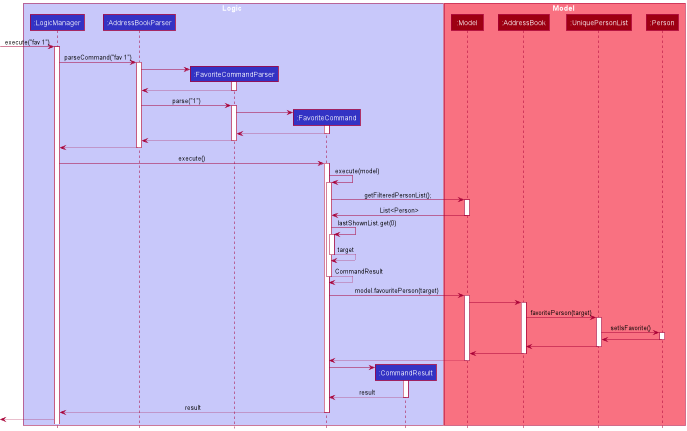

The diagram above was rendered by PlantUML. Its source (embedded in the PNG):
@startuml
!include style.puml

box Logic LOGIC_COLOR_T1
participant ":LogicManager" as LogicManager LOGIC_COLOR
participant ":AddressBookParser" as AddressBookParser LOGIC_COLOR
participant ":FavoriteCommandParser" as FavoriteCommandParser LOGIC_COLOR
participant ":FavoriteCommand" as FavoriteCommand LOGIC_COLOR
participant ":CommandResult" as CommandResult LOGIC_COLOR
end box

box Model MODEL_COLOR_T1
participant ":Model" as Model MODEL_COLOR
participant ":AddressBook" as AddressBook MODEL_COLOR
participant ":UniquePersonList" as UniquePersonList MODEL_COLOR
participant ":Person" as Person MODEL_COLOR
end box

[-> LogicManager : execute("fav 1")
activate LogicManager

LogicManager -> AddressBookParser : parseCommand("fav 1")
activate AddressBookParser

create FavoriteCommandParser
AddressBookParser -> FavoriteCommandParser
activate FavoriteCommandParser

FavoriteCommandParser --> AddressBookParser
deactivate FavoriteCommandParser

AddressBookParser -> FavoriteCommandParser : parse("1")
activate FavoriteCommandParser

create FavoriteCommand
FavoriteCommandParser -> FavoriteCommand
activate FavoriteCommand

FavoriteCommand --> FavoriteCommandParser :
deactivate FavoriteCommand

FavoriteCommandParser --> AddressBookParser
deactivate FavoriteCommandParser

AddressBookParser --> LogicManager :
deactivate AddressBookParser

LogicManager -> FavoriteCommand : execute()
activate FavoriteCommand

FavoriteCommand -> FavoriteCommand : execute(model)
activate FavoriteCommand

FavoriteCommand -> Model : getFilteredPersonList();
activate Model

Model -> FavoriteCommand : List<Person>
deactivate Model

FavoriteCommand -> FavoriteCommand : lastShownList.get(0)
activate FavoriteCommand

FavoriteCommand --> FavoriteCommand : target
deactivate FavoriteCommand

FavoriteCommand --> FavoriteCommand : CommandResult
deactivate FavoriteCommand

FavoriteCommand -> Model : model.favouritePerson(target)
activate Model

Model -> AddressBook
activate AddressBook

AddressBook -> UniquePersonList : favoritePerson(target)
activate UniquePersonList

UniquePersonList -> Person : setIsFavorite()
activate Person

Person -> UniquePersonList :
deactivate Person

UniquePersonList -> AddressBook :
deactivate UniquePersonList

AddressBook -> Model :
deactivate AddressBook

Model --> FavoriteCommand :
deactivate Model

create CommandResult
FavoriteCommand -> CommandResult
activate CommandResult

CommandResult --> FavoriteCommand : result
deactivate CommandResult

FavoriteCommand --> LogicManager : result
deactivate FavoriteCommand

[<--LogicManager

@enduml